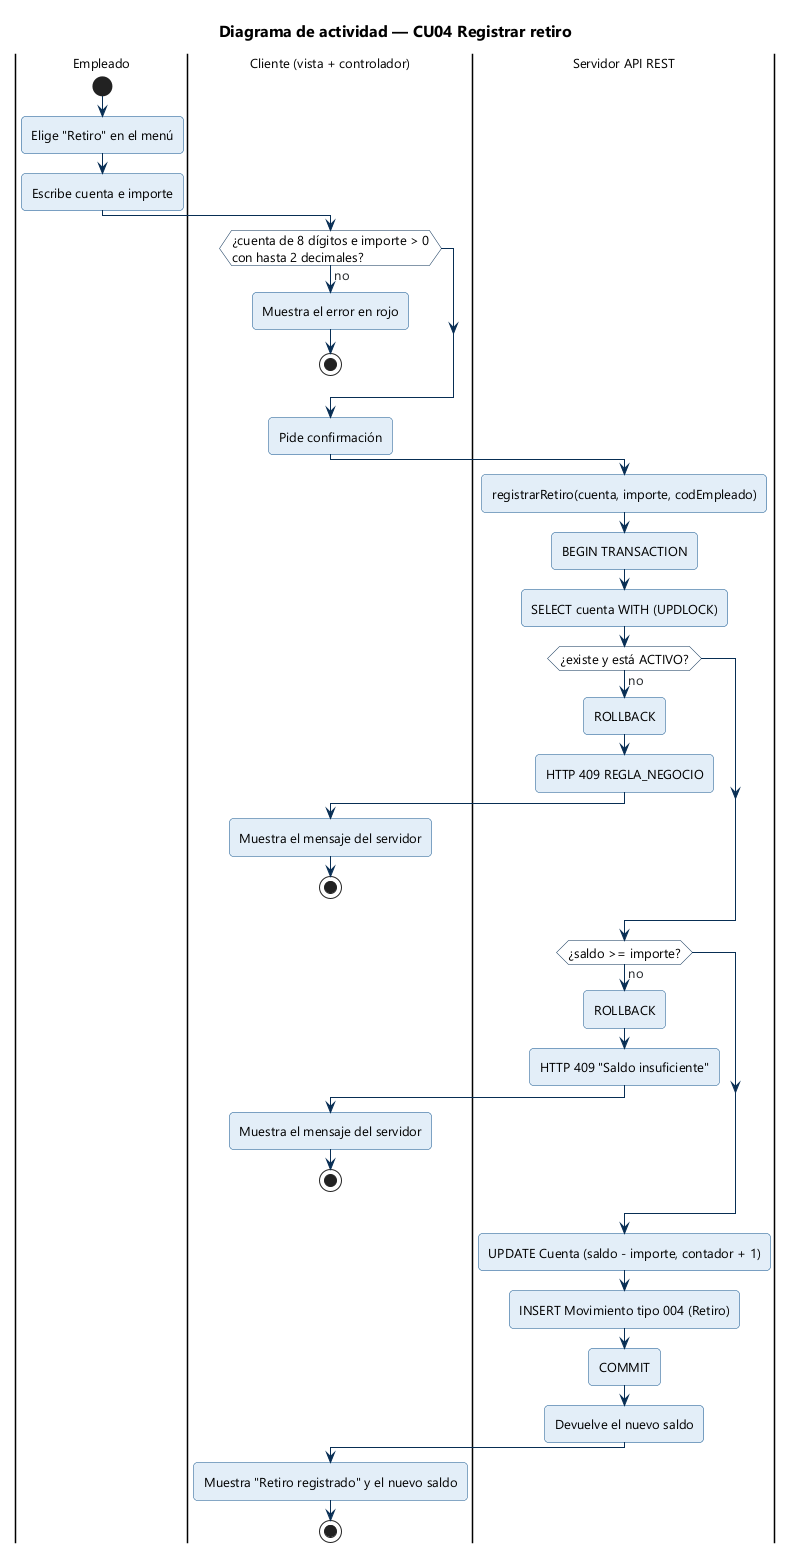

The diagram above was rendered by PlantUML. Its source (embedded in the PNG):
@startuml DA_Registrar_Retiro
!include ../_estilo.iuml
title Diagrama de actividad — CU04 Registrar retiro

|Empleado|
start
:Elige "Retiro" en el menú;
:Escribe cuenta e importe;
|Cliente (vista + controlador)|
if (¿cuenta de 8 dígitos e importe > 0\ncon hasta 2 decimales?) then (no)
  :Muestra el error en rojo;
  stop
endif
:Pide confirmación;
|Servidor API REST|
:registrarRetiro(cuenta, importe, codEmpleado);
:BEGIN TRANSACTION;
:SELECT cuenta WITH (UPDLOCK);
if (¿existe y está ACTIVO?) then (no)
  :ROLLBACK;
  :HTTP 409 REGLA_NEGOCIO;
  |Cliente (vista + controlador)|
  :Muestra el mensaje del servidor;
  stop
endif
|Servidor API REST|
if (¿saldo >= importe?) then (no)
  :ROLLBACK;
  :HTTP 409 "Saldo insuficiente";
  |Cliente (vista + controlador)|
  :Muestra el mensaje del servidor;
  stop
endif
|Servidor API REST|
:UPDATE Cuenta (saldo - importe, contador + 1);
:INSERT Movimiento tipo 004 (Retiro);
:COMMIT;
:Devuelve el nuevo saldo;
|Cliente (vista + controlador)|
:Muestra "Retiro registrado" y el nuevo saldo;
stop
@enduml